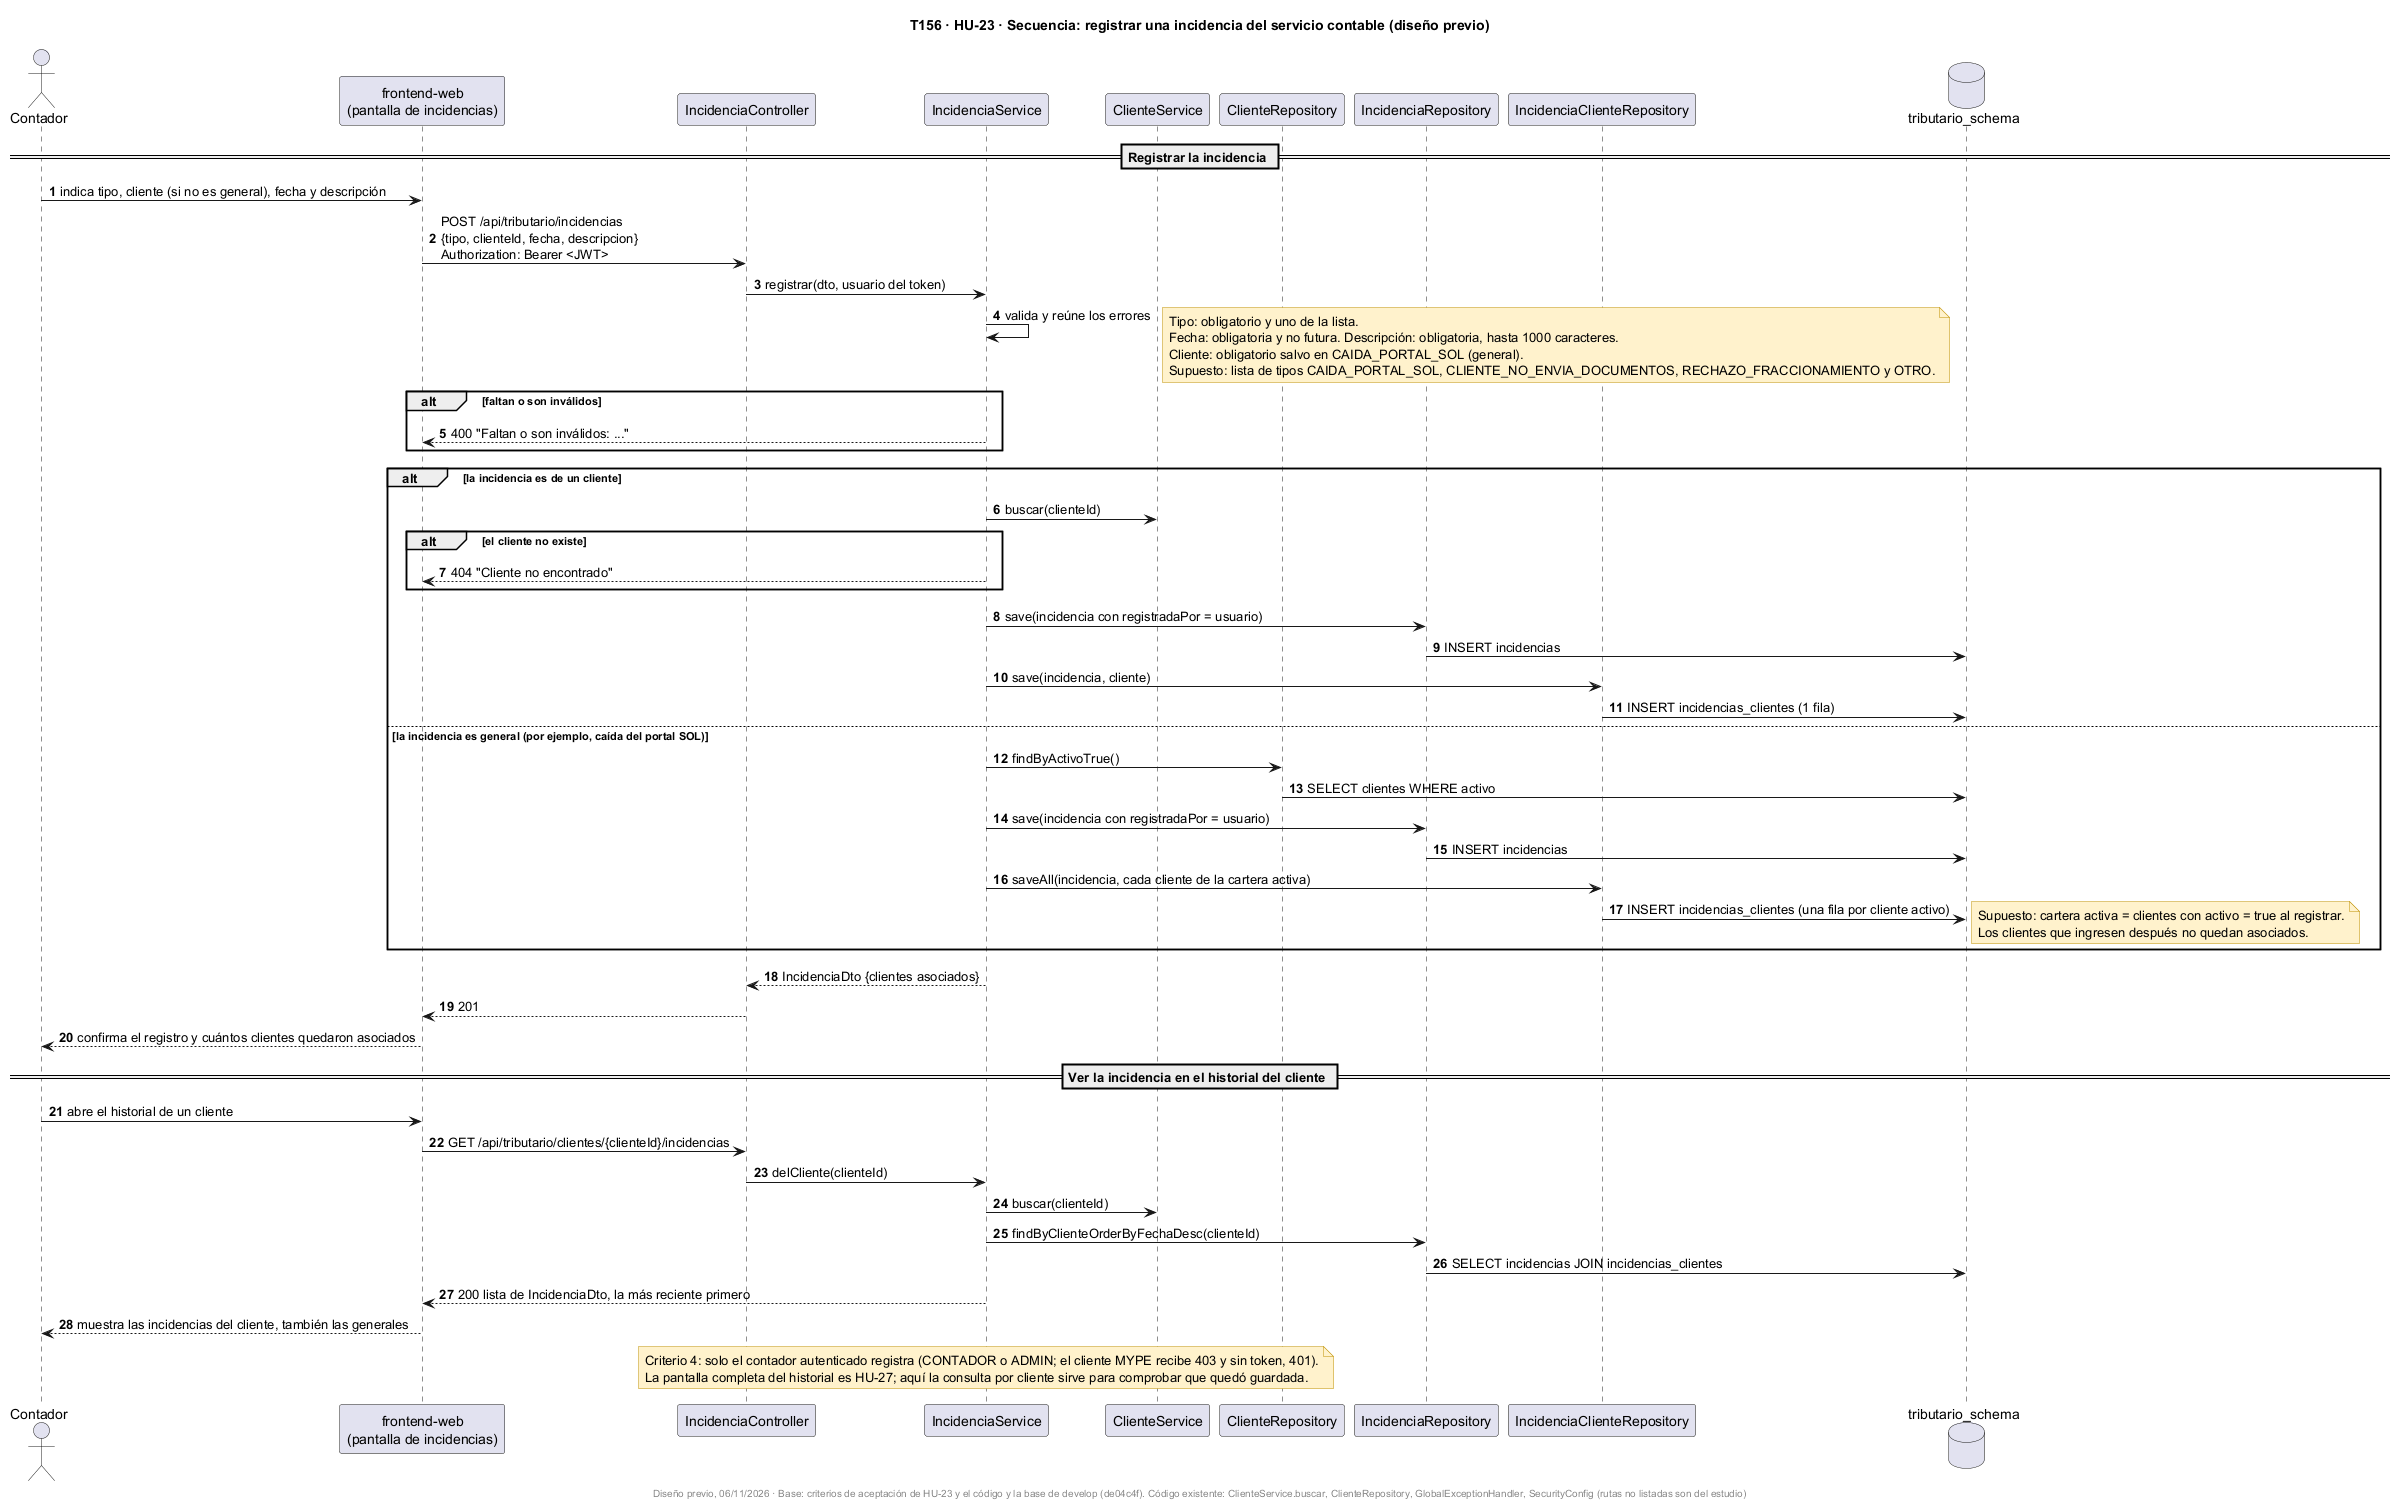

The diagram above was rendered by PlantUML. Its source (embedded in the PNG):
@startuml
title T156 · HU-23 · Secuencia: registrar una incidencia del servicio contable (diseño previo)
skinparam shadowing false
skinparam noteBackgroundColor #FFF2CC
skinparam noteBorderColor #BF9000
autonumber

actor "Contador" as U
participant "frontend-web\n(pantalla de incidencias)" as FE
participant "IncidenciaController" as IC
participant "IncidenciaService" as IS
participant "ClienteService" as CS
participant "ClienteRepository" as CR
participant "IncidenciaRepository" as IR
participant "IncidenciaClienteRepository" as ICR
database "tributario_schema" as DB

== Registrar la incidencia ==
U -> FE : indica tipo, cliente (si no es general), fecha y descripción
FE -> IC : POST /api/tributario/incidencias\n{tipo, clienteId, fecha, descripcion}\nAuthorization: Bearer <JWT>
IC -> IS : registrar(dto, usuario del token)
IS -> IS : valida y reúne los errores
note right
  Tipo: obligatorio y uno de la lista.
  Fecha: obligatoria y no futura. Descripción: obligatoria, hasta 1000 caracteres.
  Cliente: obligatorio salvo en CAIDA_PORTAL_SOL (general).
  Supuesto: lista de tipos CAIDA_PORTAL_SOL, CLIENTE_NO_ENVIA_DOCUMENTOS, RECHAZO_FRACCIONAMIENTO y OTRO.
end note
alt faltan o son inválidos
  IS --> FE : 400 "Faltan o son inválidos: ..."
end
alt la incidencia es de un cliente
  IS -> CS : buscar(clienteId)
  alt el cliente no existe
    IS --> FE : 404 "Cliente no encontrado"
  end
  IS -> IR : save(incidencia con registradaPor = usuario)
  IR -> DB : INSERT incidencias
  IS -> ICR : save(incidencia, cliente)
  ICR -> DB : INSERT incidencias_clientes (1 fila)
else la incidencia es general (por ejemplo, caída del portal SOL)
  IS -> CR : findByActivoTrue()
  CR -> DB : SELECT clientes WHERE activo
  IS -> IR : save(incidencia con registradaPor = usuario)
  IR -> DB : INSERT incidencias
  IS -> ICR : saveAll(incidencia, cada cliente de la cartera activa)
  ICR -> DB : INSERT incidencias_clientes (una fila por cliente activo)
  note right
    Supuesto: cartera activa = clientes con activo = true al registrar.
    Los clientes que ingresen después no quedan asociados.
  end note
end
IS --> IC : IncidenciaDto {clientes asociados}
IC --> FE : 201
FE --> U : confirma el registro y cuántos clientes quedaron asociados

== Ver la incidencia en el historial del cliente ==
U -> FE : abre el historial de un cliente
FE -> IC : GET /api/tributario/clientes/{clienteId}/incidencias
IC -> IS : delCliente(clienteId)
IS -> CS : buscar(clienteId)
IS -> IR : findByClienteOrderByFechaDesc(clienteId)
IR -> DB : SELECT incidencias JOIN incidencias_clientes
IS --> FE : 200 lista de IncidenciaDto, la más reciente primero
FE --> U : muestra las incidencias del cliente, también las generales

note over IS
  Criterio 4: solo el contador autenticado registra (CONTADOR o ADMIN; el cliente MYPE recibe 403 y sin token, 401).
  La pantalla completa del historial es HU-27; aquí la consulta por cliente sirve para comprobar que quedó guardada.
end note

footer Diseño previo, 06/11/2026 · Base: criterios de aceptación de HU-23 y el código y la base de develop (de04c4f). Código existente: ClienteService.buscar, ClienteRepository, GlobalExceptionHandler, SecurityConfig (rutas no listadas son del estudio)
@enduml